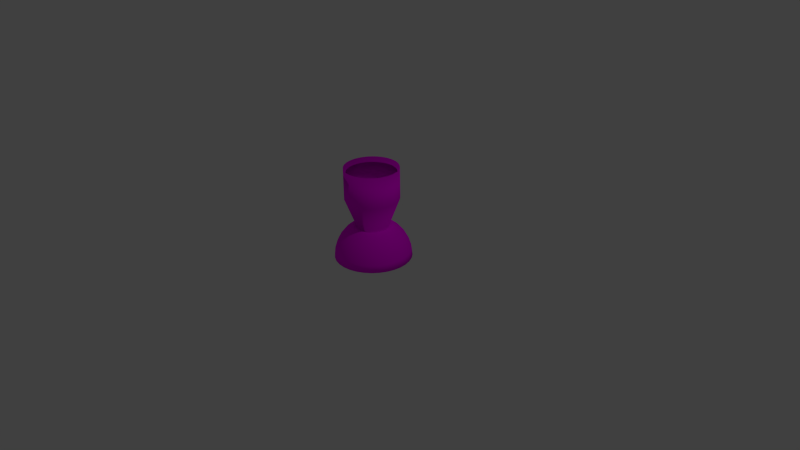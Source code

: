 # Source: OutwardTurret.blend  (saved by Blender 2.74.0; exported with 4.5.12 LTS)
import bpy
from mathutils import Matrix  # noqa: F401  (used for matrix-valued properties, if any)

bpy.ops.wm.read_factory_settings(use_empty=True)
scene = bpy.context.scene
scene.name = 'Scene'

# ---- collections
col_collection_1 = bpy.data.collections.new('Collection 1'); scene.collection.children.link(col_collection_1)

# ---- images (referenced by path relative to the original .blend; pixels are not part of the script)
import os
ASSET_DIR = os.environ.get("B2B_ASSET_DIR", "")  # directory of the original .blend (textures are referenced by path, not embedded)
HERE = os.path.dirname(os.path.abspath(__file__))  # packed textures are extracted next to this script under _unpacked/

def load_image(name, relpath, width, height, colorspace="sRGB"):
    """Load a texture the original file referenced (path relative to the .blend, or extracted next to this script)."""
    p = next((c for c in (os.path.join(HERE, relpath), os.path.join(ASSET_DIR, relpath)) if relpath and os.path.exists(c)), "")
    if p:
        img = bpy.data.images.load(p, check_existing=True)
        img.name = name
    else:  # same state as the original file: an image datablock whose file is absent (Cycles renders it pink)
        img = bpy.data.images.new(name, width, height)
        img.source = "FILE"
        img.filepath = "//" + (relpath or name)
    img.colorspace_settings.name = colorspace
    return img
img_outwardturretuvmap_png = load_image('OutwardTurretUVMap.png', 'OutwardTurretUVMap.png', 1024, 1024, 'sRGB')

# ---- materials (node trees are filled in below, after node groups)
mat_material_001 = bpy.data.materials.new('Material.001')
mat_material_001.alpha_threshold = 0.0
mat_material_001.roughness = 0.5

# ---- material node trees
mat_material_001.use_nodes = True; mat_material_001.node_tree.nodes.clear()
_N = mat_material_001.node_tree.nodes; _L = mat_material_001.node_tree.links
n0 = _N.new('ShaderNodeOutputMaterial'); n0.name = 'Material Output'; n0.location = (300, 300)
n1 = _N.new('ShaderNodeBsdfDiffuse'); n1.name = 'Diffuse BSDF'; n1.location = (10, 300)
n2 = _N.new('ShaderNodeTexImage'); n2.name = 'Image Texture'; n2.location = (-180, 300)
n2.width = 140
n2.image = img_outwardturretuvmap_png
_L.new(n1.outputs[0], n0.inputs[0])
_L.new(n2.outputs[0], n1.inputs[0])
n0.is_active_output = True

# ---- world
world_world = bpy.data.worlds.new('World'); scene.world = world_world
world_world.color = (0.05088, 0.05088, 0.05088)
world_world.use_sun_shadow = False
world_world.sun_shadow_jitter_overblur = 0.0
world_world.cycles.sampling_method = 'MANUAL'
world_world.cycles.sample_map_resolution = 256

# ---- cameras
cam_camera = bpy.data.cameras.new('Camera')
cam_camera.clip_end = 100.0
cam_camera.lens = 35.0
cam_camera.sensor_width = 32.0
cam_camera.sensor_height = 18.0
cam_camera.ortho_scale = 7.314
cam_camera.dof.focus_distance = 0.0

# ---- lights
light_lamp = bpy.data.lights.new('Lamp', 'POINT')
light_lamp.transmission_factor = 0.0
light_lamp.cutoff_distance = 30.0
light_lamp.energy = 100.0
light_lamp.shadow_buffer_clip_start = 1.001
light_lamp.shadow_soft_size = 0.1
light_lamp.shadow_maximum_resolution = 0.006
light_lamp.use_absolute_resolution = True
light_lamp.cycles.use_multiple_importance_sampling = False

# ---- meshes
me_sphere = bpy.data.meshes.new('Sphere')
me_sphere.from_pydata([(-0.486, -0.09666, 0.8615), (-0.5556, 0.0, 0.8315), (-0.7071, 0.0, 0.7071), (-0.8315, 0.0, 0.5556), (-0.9239, 0.0, 0.3827), (-0.9808, 0.0, 0.1951), (-1.0, 0.0, 7.55e-08), (-0.4578, -0.1896, 0.8615), (-0.5449, 0.1084, 0.8315), (-0.6935, 0.1379, 0.7071), (-0.8155, 0.1622, 0.5556), (-0.9061, 0.1802, 0.3827), (-0.9619, 0.1913, 0.1951), (-0.9808, 0.1951, 7.55e-08), (-0.412, -0.2753, 0.8615), (-0.5133, 0.2126, 0.8315), (-0.6533, 0.2706, 0.7071), (-0.7682, 0.3182, 0.5556), (-0.8536, 0.3536, 0.3827), (-0.9061, 0.3753, 0.1951), (-0.9239, 0.3827, 7.55e-08), (-0.3504, -0.3504, 0.8615), (-0.4619, 0.3087, 0.8315), (-0.5879, 0.3928, 0.7071), (-0.6913, 0.4619, 0.5556), (-0.7682, 0.5133, 0.3827), (-0.8155, 0.5449, 0.1951), (-0.8315, 0.5556, 7.55e-08), (-0.2753, -0.412, 0.8615), (-0.3928, 0.3928, 0.8315), (-0.5, 0.5, 0.7071), (-0.5879, 0.5879, 0.5556), (-0.6533, 0.6533, 0.3827), (-0.6935, 0.6935, 0.1951), (-0.7071, 0.7071, 7.55e-08), (-0.1896, -0.4578, 0.8615), (-0.3087, 0.4619, 0.8315), (-0.3928, 0.5879, 0.7071), (-0.4619, 0.6913, 0.5556), (-0.5133, 0.7682, 0.3827), (-0.5449, 0.8155, 0.1951), (-0.5556, 0.8315, 7.55e-08), (-0.09666, -0.486, 0.8615), (-0.2126, 0.5133, 0.8315), (-0.2706, 0.6533, 0.7071), (-0.3182, 0.7682, 0.5556), (-0.3536, 0.8536, 0.3827), (-0.3753, 0.9061, 0.1951), (-0.3827, 0.9239, 7.55e-08), (2.853e-07, -0.4955, 0.8615), (-0.1084, 0.5449, 0.8315), (-0.1379, 0.6935, 0.7071), (-0.1622, 0.8155, 0.5556), (-0.1802, 0.9061, 0.3827), (-0.1913, 0.9619, 0.1951), (-0.1951, 0.9808, 7.55e-08), (0.09666, -0.486, 0.8615), (3.117e-07, 0.5556, 0.8315), (3.192e-07, 0.7071, 0.7071), (3.341e-07, 0.8315, 0.5556), (2.745e-07, 0.9239, 0.3827), (3.937e-07, 0.9808, 0.1951), (3.788e-07, 1.0, 7.55e-08), (0.1896, -0.4578, 0.8615), (0.1084, 0.5449, 0.8315), (0.138, 0.6935, 0.7071), (0.1622, 0.8155, 0.5556), (0.1802, 0.9061, 0.3827), (0.1913, 0.9619, 0.1951), (0.1951, 0.9808, 7.55e-08), (0.2753, -0.412, 0.8615), (0.2126, 0.5133, 0.8315), (0.2706, 0.6533, 0.7071), (0.3182, 0.7682, 0.5556), (0.3536, 0.8536, 0.3827), (0.3753, 0.9061, 0.1951), (0.3827, 0.9239, 7.55e-08), (0.3504, -0.3504, 0.8615), (0.3087, 0.4619, 0.8315), (0.3928, 0.5879, 0.7071), (0.4619, 0.6913, 0.5556), (0.5133, 0.7682, 0.3827), (0.5449, 0.8155, 0.1951), (0.5556, 0.8315, 7.55e-08), (0.412, -0.2753, 0.8615), (0.3928, 0.3928, 0.8315), (0.5, 0.5, 0.7071), (0.5879, 0.5879, 0.5556), (0.6533, 0.6533, 0.3827), (0.6935, 0.6935, 0.1951), (0.7071, 0.7071, 7.55e-08), (0.4578, -0.1896, 0.8615), (0.4619, 0.3087, 0.8315), (0.5879, 0.3928, 0.7071), (0.6913, 0.4619, 0.5556), (0.7682, 0.5133, 0.3827), (0.8155, 0.5449, 0.1951), (0.8315, 0.5556, 7.55e-08), (0.486, -0.09666, 0.8615), (0.5133, 0.2126, 0.8315), (0.6533, 0.2706, 0.7071), (0.7682, 0.3182, 0.5556), (0.8536, 0.3536, 0.3827), (0.9061, 0.3753, 0.1951), (0.9239, 0.3827, 7.55e-08), (0.4955, 2.907e-08, 0.8615), (0.5449, 0.1084, 0.8315), (0.6935, 0.1379, 0.7071), (0.8155, 0.1622, 0.5556), (0.9061, 0.1802, 0.3827), (0.9619, 0.1913, 0.1951), (0.9808, 0.1951, 7.55e-08), (0.486, 0.09666, 0.8615), (0.5556, 2.632e-08, 0.8315), (0.7071, -2.584e-08, 0.7071), (0.8315, -8.544e-08, 0.5556), (0.9239, 6.357e-08, 0.3827), (0.9808, -8.544e-08, 0.1951), (1.0, -1.003e-07, 7.55e-08), (0.4578, 0.1896, 0.8615), (0.5449, -0.1084, 0.8315), (0.6935, -0.1379, 0.7071), (0.8155, -0.1622, 0.5556), (0.9061, -0.1802, 0.3827), (0.9619, -0.1913, 0.1951), (0.9808, -0.1951, 7.55e-08), (0.412, 0.2753, 0.8615), (0.5133, -0.2126, 0.8315), (0.6533, -0.2706, 0.7071), (0.7682, -0.3182, 0.5556), (0.8536, -0.3536, 0.3827), (0.9061, -0.3753, 0.1951), (0.9239, -0.3827, 7.55e-08), (0.3504, 0.3504, 0.8615), (0.4619, -0.3087, 0.8315), (0.5879, -0.3928, 0.7071), (0.6913, -0.4619, 0.5556), (0.7682, -0.5133, 0.3827), (0.8155, -0.5449, 0.1951), (0.8315, -0.5556, 7.55e-08), (0.2753, 0.412, 0.8615), (0.3928, -0.3928, 0.8315), (0.5, -0.5, 0.7071), (0.5879, -0.5879, 0.5556), (0.6533, -0.6533, 0.3827), (0.6935, -0.6935, 0.1951), (0.7071, -0.7071, 7.55e-08), (0.1896, 0.4578, 0.8615), (0.3087, -0.4619, 0.8315), (0.3928, -0.5879, 0.7071), (0.4619, -0.6913, 0.5556), (0.5133, -0.7682, 0.3827), (0.5449, -0.8155, 0.1951), (0.5556, -0.8315, 7.55e-08), (0.09666, 0.486, 0.8615), (0.2126, -0.5133, 0.8315), (0.2706, -0.6533, 0.7071), (0.3182, -0.7682, 0.5556), (0.3536, -0.8536, 0.3827), (0.3753, -0.9061, 0.1951), (0.3827, -0.9239, 7.55e-08), (3.119e-07, 0.4955, 0.8615), (0.1084, -0.5449, 0.8315), (0.1379, -0.6935, 0.7071), (0.1622, -0.8155, 0.5556), (0.1802, -0.9061, 0.3827), (0.1913, -0.9619, 0.1951), (0.1951, -0.9808, 7.55e-08), (-0.09666, 0.486, 0.8615), (2.819e-07, -0.5556, 0.8315), (1.851e-07, -0.7071, 0.7071), (1.404e-07, -0.8315, 0.5556), (3.192e-07, -0.9239, 0.3827), (9.567e-08, -0.9808, 0.1951), (1.404e-07, -1.0, 7.55e-08), (-0.1896, 0.4578, 0.8615), (-0.1084, -0.5449, 0.8315), (-0.1379, -0.6935, 0.7071), (-0.1622, -0.8155, 0.5556), (-0.1802, -0.9061, 0.3827), (-0.1913, -0.9619, 0.1951), (-0.1951, -0.9808, 7.55e-08), (-0.2753, 0.412, 0.8615), (-0.2126, -0.5133, 0.8315), (-0.2706, -0.6533, 0.7071), (-0.3182, -0.7682, 0.5556), (-0.3536, -0.8536, 0.3827), (-0.3753, -0.9061, 0.1951), (-0.3827, -0.9239, 7.55e-08), (-0.3504, 0.3504, 0.8615), (-0.3087, -0.4619, 0.8315), (-0.3928, -0.5879, 0.7071), (-0.4619, -0.6913, 0.5556), (-0.5133, -0.7682, 0.3827), (-0.5449, -0.8155, 0.1951), (-0.5556, -0.8315, 7.55e-08), (-0.412, 0.2753, 0.8615), (-0.3928, -0.3928, 0.8315), (-0.5, -0.5, 0.7071), (-0.5879, -0.5879, 0.5556), (-0.6533, -0.6533, 0.3827), (-0.6935, -0.6935, 0.1951), (-0.7071, -0.7071, 7.55e-08), (-0.4578, 0.1896, 0.8615), (-0.4619, -0.3087, 0.8315), (-0.5879, -0.3928, 0.7071), (-0.6913, -0.4619, 0.5556), (-0.7682, -0.5133, 0.3827), (-0.8155, -0.5449, 0.1951), (-0.8315, -0.5556, 7.55e-08), (-0.486, 0.09666, 0.8615), (-0.5133, -0.2126, 0.8315), (-0.6533, -0.2706, 0.7071), (-0.7682, -0.3182, 0.5556), (-0.8536, -0.3536, 0.3827), (-0.9061, -0.3753, 0.1951), (-0.9239, -0.3827, 7.55e-08), (-0.4955, 5.603e-09, 0.8615), (-0.5449, -0.1084, 0.8315), (-0.6935, -0.1379, 0.7071), (-0.8155, -0.1622, 0.5556), (-0.9061, -0.1802, 0.3827), (-0.9619, -0.1913, 0.1951), (-0.9808, -0.1951, 7.55e-08), (-0.4009, -0.07974, 0.8345), (-0.3776, -0.1564, 0.8345), (-0.3398, -0.2271, 0.8345), (-0.289, -0.289, 0.8345), (-0.2271, -0.3398, 0.8345), (-0.1564, -0.3776, 0.8345), (-0.07974, -0.4009, 0.8345), (2.891e-07, -0.4087, 0.8345), (0.07974, -0.4009, 0.8345), (0.1564, -0.3776, 0.8345), (0.2271, -0.3398, 0.8345), (0.289, -0.289, 0.8345), (0.3398, -0.2271, 0.8345), (0.3776, -0.1564, 0.8345), (0.4009, -0.07974, 0.8345), (0.4087, 3.987e-08, 0.8345), (0.4009, 0.07974, 0.8345), (0.3776, 0.1564, 0.8345), (0.3398, 0.2271, 0.8345), (0.289, 0.289, 0.8345), (0.2271, 0.3398, 0.8345), (0.1564, 0.3776, 0.8345), (0.07974, 0.4009, 0.8345), (3.111e-07, 0.4087, 0.8345), (-0.07974, 0.4009, 0.8345), (-0.1564, 0.3776, 0.8345), (-0.2271, 0.3398, 0.8345), (-0.289, 0.289, 0.8345), (-0.3398, 0.2271, 0.8345), (-0.3776, 0.1564, 0.8345), (-0.4009, 0.07974, 0.8345), (-0.4087, 2.051e-08, 0.8345), (-0.6893, -0.1371, 1.603), (-0.6493, -0.2689, 1.603), (-0.5843, -0.3904, 1.603), (-0.4969, -0.4969, 1.603), (-0.3904, -0.5843, 1.603), (-0.2689, -0.6493, 1.603), (-0.1371, -0.6893, 1.603), (2.766e-07, -0.7028, 1.603), (0.1371, -0.6893, 1.603), (0.2689, -0.6493, 1.603), (0.3904, -0.5843, 1.603), (0.4969, -0.4969, 1.603), (0.5843, -0.3904, 1.603), (0.6493, -0.2689, 1.603), (0.6893, -0.1371, 1.603), (0.7028, 2.924e-08, 1.603), (0.6893, 0.1371, 1.603), (0.6493, 0.2689, 1.603), (0.5843, 0.3904, 1.603), (0.4969, 0.4969, 1.603), (0.3904, 0.5843, 1.603), (0.2689, 0.6493, 1.603), (0.1371, 0.6893, 1.603), (3.143e-07, 0.7028, 1.603), (-0.1371, 0.6893, 1.603), (-0.2689, 0.6493, 1.603), (-0.3904, 0.5843, 1.603), (-0.4969, 0.4969, 1.603), (-0.5843, 0.3904, 1.603), (-0.6493, 0.2689, 1.603), (-0.6893, 0.1371, 1.603), (-0.7028, -4.046e-09, 1.603), (-0.6893, -0.1371, 2.42), (-0.6493, -0.2689, 2.42), (-0.5843, -0.3904, 2.42), (-0.4969, -0.4969, 2.42), (-0.3904, -0.5843, 2.42), (-0.2689, -0.6493, 2.42), (-0.1371, -0.6893, 2.42), (2.766e-07, -0.7028, 2.42), (0.1371, -0.6893, 2.42), (0.2689, -0.6493, 2.42), (0.3904, -0.5843, 2.42), (0.4969, -0.4969, 2.42), (0.5843, -0.3904, 2.42), (0.6493, -0.2689, 2.42), (0.6893, -0.1371, 2.42), (0.7028, 2.924e-08, 2.42), (0.6893, 0.1371, 2.42), (0.6493, 0.2689, 2.42), (0.5843, 0.3904, 2.42), (0.4969, 0.4969, 2.42), (0.3904, 0.5843, 2.42), (0.2689, 0.6493, 2.42), (0.1371, 0.6893, 2.42), (3.143e-07, 0.7028, 2.42), (-0.1371, 0.6893, 2.42), (-0.2689, 0.6493, 2.42), (-0.3904, 0.5843, 2.42), (-0.4969, 0.4969, 2.42), (-0.5843, 0.3904, 2.42), (-0.6493, 0.2689, 2.42), (-0.6893, 0.1371, 2.42), (-0.7028, -4.046e-09, 2.42), (-0.3669, -0.07298, 0.901), (-0.3456, -0.1432, 0.901), (-0.3111, -0.2078, 0.901), (-0.2645, -0.2645, 0.901), (-0.2078, -0.3111, 0.901), (-0.1432, -0.3456, 0.901), (-0.07298, -0.3669, 0.901), (2.888e-07, -0.3741, 0.901), (0.07298, -0.3669, 0.901), (0.1432, -0.3456, 0.901), (0.2078, -0.3111, 0.901), (0.2645, -0.2645, 0.901), (0.3111, -0.2078, 0.901), (0.3456, -0.1432, 0.901), (0.3669, -0.07298, 0.901), (0.3741, 4.368e-08, 0.901), (0.3669, 0.07298, 0.901), (0.3456, 0.1432, 0.901), (0.3111, 0.2078, 0.901), (0.2645, 0.2645, 0.901), (0.2078, 0.3111, 0.901), (0.1432, 0.3456, 0.901), (0.07298, 0.3669, 0.901), (3.088e-07, 0.3741, 0.901), (-0.07298, 0.3669, 0.901), (-0.1432, 0.3456, 0.901), (-0.2078, 0.3111, 0.901), (-0.2645, 0.2645, 0.901), (-0.3111, 0.2078, 0.901), (-0.3456, 0.1432, 0.901), (-0.3669, 0.07298, 0.901), (-0.3741, 2.596e-08, 0.901), (-0.6309, -0.1255, 1.605), (-0.5943, -0.2462, 1.605), (-0.5348, -0.3574, 1.605), (-0.4548, -0.4548, 1.605), (-0.3574, -0.5348, 1.605), (-0.2462, -0.5943, 1.605), (-0.1255, -0.6309, 1.605), (2.773e-07, -0.6432, 1.605), (0.1255, -0.6309, 1.605), (0.2462, -0.5943, 1.605), (0.3574, -0.5348, 1.605), (0.4548, -0.4548, 1.605), (0.5348, -0.3574, 1.605), (0.5943, -0.2462, 1.605), (0.6309, -0.1255, 1.605), (0.6432, 3.395e-08, 1.605), (0.6309, 0.1255, 1.605), (0.5943, 0.2462, 1.605), (0.5348, 0.3574, 1.605), (0.4548, 0.4548, 1.605), (0.3574, 0.5348, 1.605), (0.2462, 0.5943, 1.605), (0.1255, 0.6309, 1.605), (3.118e-07, 0.6432, 1.605), (-0.1255, 0.6309, 1.605), (-0.2462, 0.5943, 1.605), (-0.3574, 0.5348, 1.605), (-0.4548, 0.4548, 1.605), (-0.5348, 0.3574, 1.605), (-0.5943, 0.2462, 1.605), (-0.6309, 0.1255, 1.605), (-0.6432, 3.485e-09, 1.605), (-0.6309, -0.1255, 2.292), (-0.5943, -0.2462, 2.292), (-0.5348, -0.3574, 2.292), (-0.4548, -0.4548, 2.292), (-0.3574, -0.5348, 2.292), (-0.2462, -0.5943, 2.292), (-0.1255, -0.6309, 2.292), (2.773e-07, -0.6432, 2.292), (0.1255, -0.6309, 2.292), (0.2462, -0.5943, 2.292), (0.3574, -0.5348, 2.292), (0.4548, -0.4548, 2.292), (0.5348, -0.3574, 2.292), (0.5943, -0.2462, 2.292), (0.6309, -0.1255, 2.292), (0.6432, 3.395e-08, 2.292), (0.6309, 0.1255, 2.292), (0.5943, 0.2462, 2.292), (0.5348, 0.3574, 2.292), (0.4548, 0.4548, 2.292), (0.3574, 0.5348, 2.292), (0.2462, 0.5943, 2.292), (0.1255, 0.6309, 2.292), (3.118e-07, 0.6432, 2.292), (-0.1255, 0.6309, 2.292), (-0.2462, 0.5943, 2.292), (-0.3574, 0.5348, 2.292), (-0.4548, 0.4548, 2.292), (-0.5348, 0.3574, 2.292), (-0.5943, 0.2462, 2.292), (-0.6309, 0.1255, 2.292), (-0.6432, 3.485e-09, 2.292)], [], [(5, 4, 11, 12), (71, 64, 154, 147), (6, 5, 12, 13), (2, 1, 8, 9), (3, 2, 9, 10), (4, 3, 10, 11), (12, 11, 18, 19), (99, 92, 126, 119), (13, 12, 19, 20), (9, 8, 15, 16), (10, 9, 16, 17), (11, 10, 17, 18), (18, 17, 24, 25), (19, 18, 25, 26), (36, 29, 189, 182), (20, 19, 26, 27), (16, 15, 22, 23), (17, 16, 23, 24), (24, 23, 30, 31), (25, 24, 31, 32), (26, 25, 32, 33), (15, 8, 210, 203), (23, 22, 29, 30), (27, 26, 33, 34), (34, 33, 40, 41), (30, 29, 36, 37), (31, 30, 37, 38), (32, 31, 38, 39), (33, 32, 39, 40), (120, 113, 105, 98), (127, 120, 98, 91), (40, 39, 46, 47), (41, 40, 47, 48), (37, 36, 43, 44), (38, 37, 44, 45), (39, 38, 45, 46), (46, 45, 52, 53), (47, 46, 53, 54), (148, 141, 77, 70), (48, 47, 54, 55), (44, 43, 50, 51), (45, 44, 51, 52), (52, 51, 58, 59), (53, 52, 59, 60), (54, 53, 60, 61), (155, 148, 70, 63), (55, 54, 61, 62), (51, 50, 57, 58), (58, 57, 64, 65), (62, 61, 68, 69), (59, 58, 65, 66), (60, 59, 66, 67), (61, 60, 67, 68), (176, 169, 49, 42), (68, 67, 74, 75), (211, 204, 14, 7), (69, 68, 75, 76), (65, 64, 71, 72), (66, 65, 72, 73), (67, 66, 73, 74), (74, 73, 80, 81), (1, 218, 0, 217), (75, 74, 81, 82), (76, 75, 82, 83), (72, 71, 78, 79), (73, 72, 79, 80), (80, 79, 86, 87), (81, 80, 87, 88), (82, 81, 88, 89), (50, 43, 175, 168), (83, 82, 89, 90), (79, 78, 85, 86), (90, 89, 96, 97), (86, 85, 92, 93), (87, 86, 93, 94), (88, 87, 94, 95), (89, 88, 95, 96), (8, 1, 217, 210), (96, 95, 102, 103), (106, 99, 119, 112), (93, 92, 99, 100), (97, 96, 103, 104), (94, 93, 100, 101), (95, 94, 101, 102), (102, 101, 108, 109), (103, 102, 109, 110), (22, 15, 203, 196), (104, 103, 110, 111), (100, 99, 106, 107), (101, 100, 107, 108), (108, 107, 114, 115), (109, 108, 115, 116), (134, 127, 91, 84), (110, 109, 116, 117), (111, 110, 117, 118), (107, 106, 113, 114), (118, 117, 124, 125), (114, 113, 120, 121), (115, 114, 121, 122), (116, 115, 122, 123), (117, 116, 123, 124), (162, 155, 63, 56), (124, 123, 130, 131), (190, 183, 35, 28), (125, 124, 131, 132), (121, 120, 127, 128), (122, 121, 128, 129), (123, 122, 129, 130), (130, 129, 136, 137), (131, 130, 137, 138), (85, 78, 140, 133), (128, 127, 134, 135), (132, 131, 138, 139), (129, 128, 135, 136), (136, 135, 142, 143), (137, 136, 143, 144), (138, 137, 144, 145), (78, 71, 147, 140), (139, 138, 145, 146), (135, 134, 141, 142), (146, 145, 152, 153), (142, 141, 148, 149), (143, 142, 149, 150), (144, 143, 150, 151), (57, 50, 168, 161), (145, 144, 151, 152), (152, 151, 158, 159), (64, 57, 161, 154), (153, 152, 159, 160), (149, 148, 155, 156), (150, 149, 156, 157), (151, 150, 157, 158), (158, 157, 164, 165), (159, 158, 165, 166), (43, 36, 182, 175), (160, 159, 166, 167), (156, 155, 162, 163), (157, 156, 163, 164), (164, 163, 170, 171), (165, 164, 171, 172), (166, 165, 172, 173), (29, 22, 196, 189), (163, 162, 169, 170), (167, 166, 173, 174), (174, 173, 180, 181), (170, 169, 176, 177), (171, 170, 177, 178), (172, 171, 178, 179), (173, 172, 179, 180), (141, 134, 84, 77), (169, 162, 56, 49), (180, 179, 186, 187), (181, 180, 187, 188), (177, 176, 183, 184), (178, 177, 184, 185), (179, 178, 185, 186), (186, 185, 192, 193), (187, 186, 193, 194), (183, 176, 42, 35), (188, 187, 194, 195), (184, 183, 190, 191), (185, 184, 191, 192), (192, 191, 198, 199), (193, 192, 199, 200), (194, 193, 200, 201), (197, 190, 28, 21), (195, 194, 201, 202), (191, 190, 197, 198), (198, 197, 204, 205), (202, 201, 208, 209), (199, 198, 205, 206), (200, 199, 206, 207), (201, 200, 207, 208), (204, 197, 21, 14), (208, 207, 214, 215), (218, 211, 7, 0), (209, 208, 215, 216), (205, 204, 211, 212), (206, 205, 212, 213), (207, 206, 213, 214), (214, 213, 220, 221), (113, 106, 112, 105), (13, 20, 27, 34, 41, 48, 55, 62, 69, 76, 83, 90, 97, 104, 111, 118, 125, 132, 139, 146, 153, 160, 167, 174, 181, 188, 195, 202, 209, 216, 223, 6), (215, 214, 221, 222), (216, 215, 222, 223), (212, 211, 218, 219), (213, 212, 219, 220), (220, 219, 2, 3), (221, 220, 3, 4), (222, 221, 4, 5), (92, 85, 133, 126), (223, 222, 5, 6), (219, 218, 1, 2), (203, 210, 254, 253), (210, 217, 255, 254), (189, 196, 252, 251), (147, 154, 246, 245), (154, 161, 247, 246), (98, 105, 239, 238), (35, 42, 230, 229), (77, 84, 236, 235), (42, 49, 231, 230), (21, 28, 228, 227), (168, 175, 249, 248), (112, 119, 241, 240), (56, 63, 233, 232), (0, 7, 225, 224), (175, 182, 250, 249), (182, 189, 251, 250), (161, 168, 248, 247), (133, 140, 244, 243), (119, 126, 242, 241), (126, 133, 243, 242), (63, 70, 234, 233), (91, 98, 238, 237), (14, 21, 227, 226), (7, 14, 226, 225), (70, 77, 235, 234), (196, 203, 253, 252), (140, 147, 245, 244), (105, 112, 240, 239), (28, 35, 229, 228), (49, 56, 232, 231), (84, 91, 237, 236), (217, 0, 224, 255), (252, 253, 285, 284), (248, 249, 281, 280), (244, 245, 277, 276), (240, 241, 273, 272), (236, 237, 269, 268), (232, 233, 265, 264), (228, 229, 261, 260), (224, 225, 257, 256), (251, 252, 284, 283), (247, 248, 280, 279), (243, 244, 276, 275), (239, 240, 272, 271), (255, 224, 256, 287), (235, 236, 268, 267), (231, 232, 264, 263), (227, 228, 260, 259), (254, 255, 287, 286), (250, 251, 283, 282), (246, 247, 279, 278), (242, 243, 275, 274), (230, 231, 263, 262), (226, 227, 259, 258), (238, 239, 271, 270), (234, 235, 267, 266), (253, 254, 286, 285), (249, 250, 282, 281), (245, 246, 278, 277), (241, 242, 274, 273), (233, 234, 266, 265), (229, 230, 262, 261), (225, 226, 258, 257), (237, 238, 270, 269), (286, 287, 319, 318), (282, 283, 315, 314), (278, 279, 311, 310), (274, 275, 307, 306), (266, 267, 299, 298), (262, 263, 295, 294), (258, 259, 291, 290), (270, 271, 303, 302), (285, 286, 318, 317), (281, 282, 314, 313), (277, 278, 310, 309), (273, 274, 306, 305), (269, 270, 302, 301), (265, 266, 298, 297), (261, 262, 294, 293), (257, 258, 290, 289), (284, 285, 317, 316), (280, 281, 313, 312), (276, 277, 309, 308), (272, 273, 305, 304), (256, 257, 289, 288), (268, 269, 301, 300), (264, 265, 297, 296), (260, 261, 293, 292), (283, 284, 316, 315), (279, 280, 312, 311), (275, 276, 308, 307), (271, 272, 304, 303), (259, 260, 292, 291), (287, 256, 288, 319), (267, 268, 300, 299), (263, 264, 296, 295), (348, 349, 381, 380), (344, 345, 377, 376), (340, 341, 373, 372), (336, 337, 369, 368), (332, 333, 365, 364), (328, 329, 361, 360), (324, 325, 357, 356), (320, 321, 353, 352), (347, 348, 380, 379), (343, 344, 376, 375), (339, 340, 372, 371), (335, 336, 368, 367), (351, 320, 352, 383), (331, 332, 364, 363), (327, 328, 360, 359), (323, 324, 356, 355), (350, 351, 383, 382), (346, 347, 379, 378), (342, 343, 375, 374), (338, 339, 371, 370), (326, 327, 359, 358), (322, 323, 355, 354), (334, 335, 367, 366), (330, 331, 363, 362), (349, 350, 382, 381), (345, 346, 378, 377), (341, 342, 374, 373), (337, 338, 370, 369), (329, 330, 362, 361), (325, 326, 358, 357), (321, 322, 354, 353), (333, 334, 366, 365), (382, 383, 415, 414), (378, 379, 411, 410), (374, 375, 407, 406), (370, 371, 403, 402), (362, 363, 395, 394), (358, 359, 391, 390), (354, 355, 387, 386), (366, 367, 399, 398), (381, 382, 414, 413), (377, 378, 410, 409), (373, 374, 406, 405), (369, 370, 402, 401), (365, 366, 398, 397), (361, 362, 394, 393), (357, 358, 390, 389), (353, 354, 386, 385), (380, 381, 413, 412), (376, 377, 409, 408), (372, 373, 405, 404), (368, 369, 401, 400), (352, 353, 385, 384), (364, 365, 397, 396), (360, 361, 393, 392), (356, 357, 389, 388), (379, 380, 412, 411), (375, 376, 408, 407), (371, 372, 404, 403), (367, 368, 400, 399), (355, 356, 388, 387), (383, 352, 384, 415), (363, 364, 396, 395), (359, 360, 392, 391), (302, 303, 399, 398), (304, 400, 399, 303), (302, 398, 397, 301), (301, 397, 396, 300), (300, 396, 395, 299), (298, 299, 395, 394), (298, 394, 393, 297), (297, 393, 392, 296), (296, 392, 391, 295), (294, 295, 391, 390), (294, 390, 389, 293), (293, 389, 388, 292), (292, 388, 387, 291), (290, 291, 387, 386), (290, 386, 385, 289), (289, 385, 384, 288), (288, 384, 415, 319), (319, 415, 414, 318), (318, 414, 413, 317), (317, 413, 412, 316), (316, 412, 411, 315), (314, 315, 411, 410), (314, 410, 409, 313), (313, 409, 408, 312), (312, 408, 407, 311), (310, 311, 407, 406), (310, 406, 405, 309), (309, 405, 404, 308), (308, 404, 403, 307), (306, 307, 403, 402), (306, 402, 401, 305), (305, 401, 400, 304), (320, 351, 350, 349, 348, 347, 346, 345, 344, 343, 342, 341, 340, 339, 338, 337, 336, 335, 334, 333, 332, 331, 330, 329, 328, 327, 326, 325, 324, 323, 322, 321)])
me_sphere.polygons.foreach_set('use_smooth', [True] * 386)
_uv = me_sphere.uv_layers.new(name='UVMap')
_uv.uv.foreach_set('vector', [0.1785, 0.9466, 0.1885, 0.9223, 0.2109, 0.9299, 0.2038, 0.9553, 0.3564, 0.8191, 0.345, 0.8298, 0.3387, 0.8223, 0.3492, 0.8124, 0.1675, 0.973, 0.1785, 0.9466, 0.2038, 0.9553, 0.1958, 0.9829, 0.2072, 0.8756, 0.2166, 0.8513, 0.2307, 0.8558, 0.2242, 0.8811, 0.1979, 0.8989, 0.2072, 0.8756, 0.2242, 0.8811, 0.2177, 0.9054, 0.1885, 0.9223, 0.1979, 0.8989, 0.2177, 0.9054, 0.2109, 0.9299, 0.2038, 0.9553, 0.2109, 0.9299, 0.2342, 0.9349, 0.23, 0.9611, 0.3873, 0.7638, 0.3822, 0.7793, 0.3728, 0.7755, 0.3774, 0.7613, 0.1958, 0.9829, 0.2038, 0.9553, 0.23, 0.9611, 0.2252, 0.9896, 0.2242, 0.8811, 0.2307, 0.8558, 0.2453, 0.8586, 0.2418, 0.8846, 0.2177, 0.9054, 0.2242, 0.8811, 0.2418, 0.8846, 0.2381, 0.9097, 0.2109, 0.9299, 0.2177, 0.9054, 0.2381, 0.9097, 0.2342, 0.9349, 0.2342, 0.9349, 0.2381, 0.9097, 0.259, 0.9115, 0.2581, 0.9371, 0.23, 0.9611, 0.2342, 0.9349, 0.2581, 0.9371, 0.2569, 0.9639, 0.2902, 0.8567, 0.2753, 0.8591, 0.2743, 0.8496, 0.2881, 0.8473, 0.2252, 0.9896, 0.23, 0.9611, 0.2569, 0.9639, 0.2554, 0.993, 0.2418, 0.8846, 0.2453, 0.8586, 0.2602, 0.8597, 0.2598, 0.8861, 0.2381, 0.9097, 0.2418, 0.8846, 0.2598, 0.8861, 0.259, 0.9115, 0.259, 0.9115, 0.2598, 0.8861, 0.2779, 0.8855, 0.2802, 0.9109, 0.2581, 0.9371, 0.259, 0.9115, 0.2802, 0.9109, 0.2822, 0.9366, 0.2569, 0.9639, 0.2581, 0.9371, 0.2822, 0.9366, 0.2841, 0.9636, 0.2453, 0.8586, 0.2307, 0.8558, 0.233, 0.8468, 0.2465, 0.8493, 0.2598, 0.8861, 0.2602, 0.8597, 0.2753, 0.8591, 0.2779, 0.8855, 0.2554, 0.993, 0.2569, 0.9639, 0.2841, 0.9636, 0.286, 0.9928, 0.286, 0.9928, 0.2841, 0.9636, 0.3112, 0.96, 0.3165, 0.989, 0.2779, 0.8855, 0.2753, 0.8591, 0.2902, 0.8567, 0.296, 0.8827, 0.2802, 0.9109, 0.2779, 0.8855, 0.296, 0.8827, 0.3012, 0.9079, 0.2822, 0.9366, 0.2802, 0.9109, 0.3012, 0.9079, 0.3062, 0.9334, 0.2841, 0.9636, 0.2822, 0.9366, 0.3062, 0.9334, 0.3112, 0.96, 0.3893, 0.7133, 0.3912, 0.7306, 0.3805, 0.731, 0.3786, 0.7154, 0.1497, 0.6824, 0.1584, 0.6693, 0.166, 0.6756, 0.158, 0.6871, 0.3112, 0.96, 0.3062, 0.9334, 0.3298, 0.9273, 0.338, 0.9534, 0.3165, 0.989, 0.3112, 0.96, 0.338, 0.9534, 0.3466, 0.9817, 0.296, 0.8827, 0.2902, 0.8567, 0.3049, 0.8525, 0.3137, 0.8778, 0.3012, 0.9079, 0.296, 0.8827, 0.3137, 0.8778, 0.3218, 0.9024, 0.3062, 0.9334, 0.3012, 0.9079, 0.3218, 0.9024, 0.3298, 0.9273, 0.3298, 0.9273, 0.3218, 0.9024, 0.3419, 0.8945, 0.3527, 0.9184, 0.338, 0.9534, 0.3298, 0.9273, 0.3527, 0.9184, 0.3639, 0.9436, 0.1367, 0.7249, 0.139, 0.7104, 0.148, 0.7125, 0.1458, 0.7258, 0.3466, 0.9817, 0.338, 0.9534, 0.3639, 0.9436, 0.3759, 0.9709, 0.3137, 0.8778, 0.3049, 0.8525, 0.319, 0.8466, 0.3308, 0.8709, 0.3218, 0.9024, 0.3137, 0.8778, 0.3308, 0.8709, 0.3419, 0.8945, 0.3419, 0.8945, 0.3308, 0.8709, 0.3471, 0.8619, 0.3609, 0.8842, 0.3527, 0.9184, 0.3419, 0.8945, 0.3609, 0.8842, 0.3746, 0.9069, 0.3639, 0.9436, 0.3527, 0.9184, 0.3746, 0.9069, 0.3888, 0.9308, 0.1362, 0.7394, 0.1367, 0.7249, 0.1458, 0.7258, 0.1453, 0.7392, 0.3759, 0.9709, 0.3639, 0.9436, 0.3888, 0.9308, 0.4039, 0.9568, 0.3308, 0.8709, 0.319, 0.8466, 0.3325, 0.839, 0.3471, 0.8619, 0.3471, 0.8619, 0.3325, 0.839, 0.345, 0.8298, 0.3623, 0.851, 0.4039, 0.9568, 0.3888, 0.9308, 0.4121, 0.9151, 0.4303, 0.9393, 0.3609, 0.8842, 0.3471, 0.8619, 0.3623, 0.851, 0.3789, 0.8717, 0.3746, 0.9069, 0.3609, 0.8842, 0.3789, 0.8717, 0.3952, 0.8928, 0.3888, 0.9308, 0.3746, 0.9069, 0.3952, 0.8928, 0.4121, 0.9151, 0.1452, 0.7817, 0.1405, 0.768, 0.1493, 0.7656, 0.1537, 0.7783, 0.4121, 0.9151, 0.3952, 0.8928, 0.4142, 0.8763, 0.4337, 0.8967, 0.1905, 0.8377, 0.1789, 0.8287, 0.1849, 0.8217, 0.1957, 0.83, 0.4303, 0.9393, 0.4121, 0.9151, 0.4337, 0.8967, 0.4547, 0.9189, 0.3623, 0.851, 0.345, 0.8298, 0.3564, 0.8191, 0.3763, 0.8382, 0.3789, 0.8717, 0.3623, 0.851, 0.3763, 0.8382, 0.3953, 0.857, 0.3952, 0.8928, 0.3789, 0.8717, 0.3953, 0.857, 0.4142, 0.8763, 0.4142, 0.8763, 0.3953, 0.857, 0.4101, 0.8404, 0.4313, 0.8575, 0.2166, 0.8513, 0.2031, 0.8453, 0.2074, 0.837, 0.2199, 0.8426, 0.4337, 0.8967, 0.4142, 0.8763, 0.4313, 0.8575, 0.4532, 0.8757, 0.4547, 0.9189, 0.4337, 0.8967, 0.4532, 0.8757, 0.4768, 0.8956, 0.3763, 0.8382, 0.3564, 0.8191, 0.3665, 0.8071, 0.3888, 0.8238, 0.3953, 0.857, 0.3763, 0.8382, 0.3888, 0.8238, 0.4101, 0.8404, 0.4101, 0.8404, 0.3888, 0.8238, 0.3996, 0.8077, 0.423, 0.8219, 0.4313, 0.8575, 0.4101, 0.8404, 0.423, 0.8219, 0.4464, 0.8367, 0.4532, 0.8757, 0.4313, 0.8575, 0.4464, 0.8367, 0.4705, 0.8525, 0.319, 0.8466, 0.3049, 0.8525, 0.3017, 0.8434, 0.3148, 0.8379, 0.4768, 0.8956, 0.4532, 0.8757, 0.4705, 0.8525, 0.4963, 0.8699, 0.3888, 0.8238, 0.3665, 0.8071, 0.3752, 0.7937, 0.3996, 0.8077, 0.4963, 0.8699, 0.4705, 0.8525, 0.4852, 0.8272, 0.513, 0.8419, 0.3996, 0.8077, 0.3752, 0.7937, 0.3822, 0.7793, 0.4085, 0.7902, 0.423, 0.8219, 0.3996, 0.8077, 0.4085, 0.7902, 0.4339, 0.8017, 0.4464, 0.8367, 0.423, 0.8219, 0.4339, 0.8017, 0.4592, 0.8139, 0.4705, 0.8525, 0.4464, 0.8367, 0.4592, 0.8139, 0.4852, 0.8272, 0.2307, 0.8558, 0.2166, 0.8513, 0.2199, 0.8426, 0.233, 0.8468, 0.4852, 0.8272, 0.4592, 0.8139, 0.4696, 0.7895, 0.4974, 0.8002, 0.3904, 0.7475, 0.3873, 0.7638, 0.3774, 0.7613, 0.3801, 0.7464, 0.4085, 0.7902, 0.3822, 0.7793, 0.3873, 0.7638, 0.4153, 0.7714, 0.513, 0.8419, 0.4852, 0.8272, 0.4974, 0.8002, 0.5269, 0.8121, 0.4339, 0.8017, 0.4085, 0.7902, 0.4153, 0.7714, 0.4425, 0.78, 0.4592, 0.8139, 0.4339, 0.8017, 0.4425, 0.78, 0.4696, 0.7895, 0.4696, 0.7895, 0.4425, 0.78, 0.4486, 0.7567, 0.4775, 0.7634, 0.4974, 0.8002, 0.4696, 0.7895, 0.4775, 0.7634, 0.5069, 0.7715, 0.2602, 0.8597, 0.2453, 0.8586, 0.2465, 0.8493, 0.2604, 0.8503, 0.5269, 0.8121, 0.4974, 0.8002, 0.5069, 0.7715, 0.5379, 0.7807, 0.4153, 0.7714, 0.3873, 0.7638, 0.3904, 0.7475, 0.4198, 0.7515, 0.4425, 0.78, 0.4153, 0.7714, 0.4198, 0.7515, 0.4486, 0.7567, 0.4486, 0.7567, 0.4198, 0.7515, 0.4217, 0.7303, 0.4522, 0.732, 0.4775, 0.7634, 0.4486, 0.7567, 0.4522, 0.732, 0.4829, 0.7357, 0.1433, 0.6962, 0.1497, 0.6824, 0.158, 0.6871, 0.152, 0.6995, 0.5069, 0.7715, 0.4775, 0.7634, 0.4829, 0.7357, 0.514, 0.7413, 0.5379, 0.7807, 0.5069, 0.7715, 0.514, 0.7413, 0.5463, 0.7482, 0.4198, 0.7515, 0.3904, 0.7475, 0.3912, 0.7306, 0.4217, 0.7303, 0.5463, 0.7482, 0.514, 0.7413, 0.519, 0.7094, 0.5525, 0.7149, 0.4217, 0.7303, 0.3912, 0.7306, 0.3893, 0.7133, 0.4207, 0.7082, 0.4522, 0.732, 0.4217, 0.7303, 0.4207, 0.7082, 0.4529, 0.7057, 0.4829, 0.7357, 0.4522, 0.732, 0.4529, 0.7057, 0.4858, 0.7061, 0.514, 0.7413, 0.4829, 0.7357, 0.4858, 0.7061, 0.519, 0.7094, 0.1375, 0.7539, 0.1362, 0.7394, 0.1453, 0.7392, 0.1465, 0.7525, 0.05833, 0.6156, 0.08454, 0.6257, 0.07538, 0.6494, 0.04976, 0.6411, 0.1592, 0.8071, 0.1515, 0.7948, 0.1595, 0.7904, 0.1667, 0.8018, 0.03685, 0.6246, 0.05833, 0.6156, 0.04976, 0.6411, 0.02346, 0.6333, 0.135, 0.6524, 0.1584, 0.6693, 0.1497, 0.6824, 0.1253, 0.6697, 0.1102, 0.6378, 0.135, 0.6524, 0.1253, 0.6697, 0.1005, 0.6587, 0.08454, 0.6257, 0.1102, 0.6378, 0.1005, 0.6587, 0.07538, 0.6494, 0.07538, 0.6494, 0.1005, 0.6587, 0.09341, 0.6794, 0.06844, 0.6727, 0.04976, 0.6411, 0.07538, 0.6494, 0.06844, 0.6727, 0.04287, 0.6665, 0.3752, 0.7937, 0.3665, 0.8071, 0.3585, 0.8012, 0.3664, 0.7888, 0.1253, 0.6697, 0.1497, 0.6824, 0.1433, 0.6962, 0.1182, 0.6872, 0.02346, 0.6333, 0.04976, 0.6411, 0.04287, 0.6665, 0.01618, 0.6604, 0.1005, 0.6587, 0.1253, 0.6697, 0.1182, 0.6872, 0.09341, 0.6794, 0.09341, 0.6794, 0.1182, 0.6872, 0.1135, 0.7049, 0.08865, 0.7001, 0.06844, 0.6727, 0.09341, 0.6794, 0.08865, 0.7001, 0.06376, 0.696, 0.04287, 0.6665, 0.06844, 0.6727, 0.06376, 0.696, 0.03798, 0.6921, 0.3665, 0.8071, 0.3564, 0.8191, 0.3492, 0.8124, 0.3585, 0.8012, 0.01618, 0.6604, 0.04287, 0.6665, 0.03798, 0.6921, 0.01086, 0.6882, 0.1182, 0.6872, 0.1433, 0.6962, 0.139, 0.7104, 0.1135, 0.7049, 0.01086, 0.6882, 0.03798, 0.6921, 0.03548, 0.718, 0.008021, 0.7166, 0.1135, 0.7049, 0.139, 0.7104, 0.1367, 0.7249, 0.1111, 0.7226, 0.08865, 0.7001, 0.1135, 0.7049, 0.1111, 0.7226, 0.08617, 0.7207, 0.06376, 0.696, 0.08865, 0.7001, 0.08617, 0.7207, 0.06127, 0.7192, 0.3325, 0.839, 0.319, 0.8466, 0.3148, 0.8379, 0.3272, 0.8308, 0.03798, 0.6921, 0.06376, 0.696, 0.06127, 0.7192, 0.03548, 0.718, 0.03548, 0.718, 0.06127, 0.7192, 0.06122, 0.7424, 0.03555, 0.7439, 0.345, 0.8298, 0.3325, 0.839, 0.3272, 0.8308, 0.3387, 0.8223, 0.008021, 0.7166, 0.03548, 0.718, 0.03555, 0.7439, 0.008021, 0.7453, 0.1111, 0.7226, 0.1367, 0.7249, 0.1362, 0.7394, 0.1107, 0.7403, 0.08617, 0.7207, 0.1111, 0.7226, 0.1107, 0.7403, 0.08597, 0.7413, 0.06127, 0.7192, 0.08617, 0.7207, 0.08597, 0.7413, 0.06122, 0.7424, 0.06122, 0.7424, 0.08597, 0.7413, 0.08805, 0.7615, 0.06367, 0.7654, 0.03555, 0.7439, 0.06122, 0.7424, 0.06367, 0.7654, 0.03834, 0.7696, 0.3049, 0.8525, 0.2902, 0.8567, 0.2881, 0.8473, 0.3017, 0.8434, 0.008021, 0.7453, 0.03555, 0.7439, 0.03834, 0.7696, 0.01104, 0.774, 0.1107, 0.7403, 0.1362, 0.7394, 0.1375, 0.7539, 0.1123, 0.7577, 0.08597, 0.7413, 0.1107, 0.7403, 0.1123, 0.7577, 0.08805, 0.7615, 0.08805, 0.7615, 0.1123, 0.7577, 0.116, 0.7748, 0.09238, 0.7814, 0.06367, 0.7654, 0.08805, 0.7615, 0.09238, 0.7814, 0.06861, 0.7879, 0.03834, 0.7696, 0.06367, 0.7654, 0.06861, 0.7879, 0.0439, 0.7949, 0.2753, 0.8591, 0.2602, 0.8597, 0.2604, 0.8503, 0.2743, 0.8496, 0.1123, 0.7577, 0.1375, 0.7539, 0.1405, 0.768, 0.116, 0.7748, 0.01104, 0.774, 0.03834, 0.7696, 0.0439, 0.7949, 0.01717, 0.8023, 0.01717, 0.8023, 0.0439, 0.7949, 0.05224, 0.8195, 0.02643, 0.8298, 0.116, 0.7748, 0.1405, 0.768, 0.1452, 0.7817, 0.1217, 0.7914, 0.09238, 0.7814, 0.116, 0.7748, 0.1217, 0.7914, 0.09893, 0.8006, 0.06861, 0.7879, 0.09238, 0.7814, 0.09893, 0.8006, 0.07605, 0.8098, 0.0439, 0.7949, 0.06861, 0.7879, 0.07605, 0.8098, 0.05224, 0.8195, 0.139, 0.7104, 0.1433, 0.6962, 0.152, 0.6995, 0.148, 0.7125, 0.1405, 0.768, 0.1375, 0.7539, 0.1465, 0.7525, 0.1493, 0.7656, 0.05224, 0.8195, 0.07605, 0.8098, 0.0859, 0.8307, 0.0633, 0.843, 0.02643, 0.8298, 0.05224, 0.8195, 0.0633, 0.843, 0.03873, 0.8562, 0.1217, 0.7914, 0.1452, 0.7817, 0.1515, 0.7948, 0.1292, 0.8072, 0.09893, 0.8006, 0.1217, 0.7914, 0.1292, 0.8072, 0.1076, 0.8189, 0.07605, 0.8098, 0.09893, 0.8006, 0.1076, 0.8189, 0.0859, 0.8307, 0.0859, 0.8307, 0.1076, 0.8189, 0.1184, 0.8362, 0.09808, 0.8504, 0.0633, 0.843, 0.0859, 0.8307, 0.09808, 0.8504, 0.07698, 0.8652, 0.1515, 0.7948, 0.1452, 0.7817, 0.1537, 0.7783, 0.1595, 0.7904, 0.03873, 0.8562, 0.0633, 0.843, 0.07698, 0.8652, 0.05397, 0.8811, 0.1292, 0.8072, 0.1515, 0.7948, 0.1592, 0.8071, 0.1385, 0.822, 0.1076, 0.8189, 0.1292, 0.8072, 0.1385, 0.822, 0.1184, 0.8362, 0.1184, 0.8362, 0.1385, 0.822, 0.1495, 0.8357, 0.1311, 0.8521, 0.09808, 0.8504, 0.1184, 0.8362, 0.1311, 0.8521, 0.1124, 0.8687, 0.07698, 0.8652, 0.09808, 0.8504, 0.1124, 0.8687, 0.09312, 0.8858, 0.1684, 0.8184, 0.1592, 0.8071, 0.1667, 0.8018, 0.1752, 0.8122, 0.05397, 0.8811, 0.07698, 0.8652, 0.09312, 0.8858, 0.07196, 0.9042, 0.1385, 0.822, 0.1592, 0.8071, 0.1684, 0.8184, 0.1495, 0.8357, 0.1495, 0.8357, 0.1684, 0.8184, 0.1789, 0.8287, 0.162, 0.848, 0.07196, 0.9042, 0.09312, 0.8858, 0.1115, 0.9045, 0.09253, 0.9253, 0.1311, 0.8521, 0.1495, 0.8357, 0.162, 0.848, 0.1456, 0.8665, 0.1124, 0.8687, 0.1311, 0.8521, 0.1456, 0.8665, 0.129, 0.8851, 0.09312, 0.8858, 0.1124, 0.8687, 0.129, 0.8851, 0.1115, 0.9045, 0.1789, 0.8287, 0.1684, 0.8184, 0.1752, 0.8122, 0.1849, 0.8217, 0.1115, 0.9045, 0.129, 0.8851, 0.1473, 0.8996, 0.1321, 0.921, 0.2031, 0.8453, 0.1905, 0.8377, 0.1957, 0.83, 0.2074, 0.837, 0.09253, 0.9253, 0.1115, 0.9045, 0.1321, 0.921, 0.1155, 0.944, 0.162, 0.848, 0.1789, 0.8287, 0.1905, 0.8377, 0.1759, 0.8589, 0.1456, 0.8665, 0.162, 0.848, 0.1759, 0.8589, 0.1617, 0.8792, 0.129, 0.8851, 0.1456, 0.8665, 0.1617, 0.8792, 0.1473, 0.8996, 0.1473, 0.8996, 0.1617, 0.8792, 0.1793, 0.89, 0.1672, 0.9121, 0.3912, 0.7306, 0.3904, 0.7475, 0.3801, 0.7464, 0.3805, 0.731, 0.7037, 0.7557, 0.7037, 0.7283, 0.709, 0.7014, 0.7195, 0.6761, 0.7348, 0.6533, 0.7542, 0.6339, 0.777, 0.6186, 0.8023, 0.6081, 0.8292, 0.6028, 0.8566, 0.6028, 0.8835, 0.6081, 0.9089, 0.6186, 0.9317, 0.6339, 0.951, 0.6533, 0.9663, 0.6761, 0.9768, 0.7014, 0.9821, 0.7283, 0.9821, 0.7557, 0.9768, 0.7826, 0.9663, 0.808, 0.951, 0.8308, 0.9317, 0.8502, 0.9089, 0.8654, 0.8835, 0.8759, 0.8566, 0.8812, 0.8292, 0.8812, 0.8023, 0.8759, 0.777, 0.8654, 0.7542, 0.8502, 0.7348, 0.8308, 0.7195, 0.808, 0.709, 0.7826, 0.1321, 0.921, 0.1473, 0.8996, 0.1672, 0.9121, 0.1546, 0.9351, 0.1155, 0.944, 0.1321, 0.921, 0.1546, 0.9351, 0.1407, 0.96, 0.1759, 0.8589, 0.1905, 0.8377, 0.2031, 0.8453, 0.1911, 0.8681, 0.1617, 0.8792, 0.1759, 0.8589, 0.1911, 0.8681, 0.1793, 0.89, 0.1793, 0.89, 0.1911, 0.8681, 0.2072, 0.8756, 0.1979, 0.8989, 0.1672, 0.9121, 0.1793, 0.89, 0.1979, 0.8989, 0.1885, 0.9223, 0.1546, 0.9351, 0.1672, 0.9121, 0.1885, 0.9223, 0.1785, 0.9466, 0.3822, 0.7793, 0.3752, 0.7937, 0.3664, 0.7888, 0.3728, 0.7755, 0.1407, 0.96, 0.1546, 0.9351, 0.1785, 0.9466, 0.1675, 0.973, 0.1911, 0.8681, 0.2031, 0.8453, 0.2166, 0.8513, 0.2072, 0.8756, 0.2465, 0.8493, 0.233, 0.8468, 0.2362, 0.8338, 0.2483, 0.836, 0.233, 0.8468, 0.2199, 0.8426, 0.2246, 0.8302, 0.2362, 0.8338, 0.2743, 0.8496, 0.2604, 0.8503, 0.2605, 0.8368, 0.2729, 0.8361, 0.3492, 0.8124, 0.3387, 0.8223, 0.3298, 0.8116, 0.339, 0.8027, 0.3387, 0.8223, 0.3272, 0.8308, 0.3196, 0.8192, 0.3298, 0.8116, 0.3786, 0.7154, 0.3805, 0.731, 0.3658, 0.7318, 0.364, 0.7188, 0.1595, 0.7904, 0.1537, 0.7783, 0.1657, 0.7734, 0.1709, 0.7841, 0.148, 0.7125, 0.152, 0.6995, 0.1641, 0.7044, 0.1606, 0.7156, 0.1537, 0.7783, 0.1493, 0.7656, 0.1619, 0.7622, 0.1657, 0.7734, 0.1752, 0.8122, 0.1667, 0.8018, 0.1773, 0.7941, 0.1849, 0.8034, 0.3148, 0.8379, 0.3017, 0.8434, 0.2971, 0.8304, 0.3087, 0.8255, 0.3801, 0.7464, 0.3774, 0.7613, 0.3634, 0.7578, 0.3656, 0.7449, 0.1465, 0.7525, 0.1453, 0.7392, 0.1583, 0.7389, 0.1594, 0.7507, 0.2074, 0.837, 0.1957, 0.83, 0.2033, 0.819, 0.2136, 0.8254, 0.3017, 0.8434, 0.2881, 0.8473, 0.2851, 0.834, 0.2971, 0.8304, 0.2881, 0.8473, 0.2743, 0.8496, 0.2729, 0.8361, 0.2851, 0.834, 0.3272, 0.8308, 0.3148, 0.8379, 0.3087, 0.8255, 0.3196, 0.8192, 0.3664, 0.7888, 0.3585, 0.8012, 0.3471, 0.7928, 0.354, 0.7819, 0.3774, 0.7613, 0.3728, 0.7755, 0.3595, 0.7702, 0.3634, 0.7578, 0.3728, 0.7755, 0.3664, 0.7888, 0.354, 0.7819, 0.3595, 0.7702, 0.1453, 0.7392, 0.1458, 0.7258, 0.1587, 0.7272, 0.1583, 0.7389, 0.158, 0.6871, 0.166, 0.6756, 0.176, 0.6843, 0.1692, 0.6938, 0.1849, 0.8217, 0.1752, 0.8122, 0.1849, 0.8034, 0.1936, 0.8117, 0.1957, 0.83, 0.1849, 0.8217, 0.1936, 0.8117, 0.2033, 0.819, 0.1458, 0.7258, 0.148, 0.7125, 0.1606, 0.7156, 0.1587, 0.7272, 0.2604, 0.8503, 0.2465, 0.8493, 0.2483, 0.836, 0.2605, 0.8368, 0.3585, 0.8012, 0.3492, 0.8124, 0.339, 0.8027, 0.3471, 0.7928, 0.3805, 0.731, 0.3801, 0.7464, 0.3656, 0.7449, 0.3658, 0.7318, 0.1667, 0.8018, 0.1595, 0.7904, 0.1709, 0.7841, 0.1773, 0.7941, 0.1493, 0.7656, 0.1465, 0.7525, 0.1594, 0.7507, 0.1619, 0.7622, 0.152, 0.6995, 0.158, 0.6871, 0.1692, 0.6938, 0.1641, 0.7044, 0.2199, 0.8426, 0.2074, 0.837, 0.2136, 0.8254, 0.2246, 0.8302, 0.1826, 0.2555, 0.1901, 0.2457, 0.28, 0.3148, 0.2707, 0.3268, 0.1499, 0.293, 0.1585, 0.2839, 0.2414, 0.3622, 0.2311, 0.374, 0.1126, 0.3264, 0.1225, 0.3185, 0.1972, 0.4092, 0.1849, 0.421, 0.06928, 0.354, 0.0808, 0.3478, 0.1428, 0.4569, 0.1266, 0.4691, 0.2707, 0.07232, 0.2726, 0.05871, 0.4109, 0.07523, 0.4035, 0.09616, 0.2569, 0.1238, 0.2611, 0.1114, 0.3804, 0.1509, 0.3726, 0.1671, 0.2365, 0.1711, 0.2421, 0.1596, 0.3485, 0.2119, 0.3403, 0.2259, 0.2114, 0.2149, 0.2181, 0.2042, 0.3152, 0.2654, 0.3066, 0.2781, 0.1748, 0.2652, 0.1826, 0.2555, 0.2707, 0.3268, 0.2612, 0.3387, 0.1411, 0.3017, 0.1499, 0.293, 0.2311, 0.374, 0.2203, 0.3857, 0.1024, 0.334, 0.1126, 0.3264, 0.1849, 0.421, 0.1717, 0.4329, 0.05725, 0.3596, 0.06928, 0.354, 0.1266, 0.4691, 0.109, 0.4815, 0.2046, 0.2253, 0.2114, 0.2149, 0.3066, 0.2781, 0.2979, 0.2905, 0.268, 0.08562, 0.2707, 0.07232, 0.4035, 0.09616, 0.3959, 0.1156, 0.2523, 0.136, 0.2569, 0.1238, 0.3726, 0.1671, 0.3646, 0.1827, 0.2306, 0.1824, 0.2365, 0.1711, 0.3403, 0.2259, 0.3321, 0.2394, 0.1975, 0.2356, 0.2046, 0.2253, 0.2979, 0.2905, 0.289, 0.3027, 0.1668, 0.2747, 0.1748, 0.2652, 0.2612, 0.3387, 0.2515, 0.3505, 0.1319, 0.3103, 0.1411, 0.3017, 0.2203, 0.3857, 0.209, 0.3974, 0.09184, 0.3411, 0.1024, 0.334, 0.1717, 0.4329, 0.1578, 0.4448, 0.2474, 0.1479, 0.2523, 0.136, 0.3646, 0.1827, 0.3566, 0.1976, 0.2245, 0.1934, 0.2306, 0.1824, 0.3321, 0.2394, 0.3237, 0.2526, 0.04479, 0.3644, 0.05725, 0.3596, 0.109, 0.4815, 0.08977, 0.4941, 0.2648, 0.09863, 0.268, 0.08562, 0.3959, 0.1156, 0.3882, 0.1337, 0.1901, 0.2457, 0.1975, 0.2356, 0.289, 0.3027, 0.28, 0.3148, 0.1585, 0.2839, 0.1668, 0.2747, 0.2515, 0.3505, 0.2414, 0.3622, 0.1225, 0.3185, 0.1319, 0.3103, 0.209, 0.3974, 0.1972, 0.4092, 0.0808, 0.3478, 0.09184, 0.3411, 0.1578, 0.4448, 0.1428, 0.4569, 0.2611, 0.1114, 0.2648, 0.09863, 0.3882, 0.1337, 0.3804, 0.1509, 0.2421, 0.1596, 0.2474, 0.1479, 0.3566, 0.1976, 0.3485, 0.2119, 0.2181, 0.2042, 0.2245, 0.1934, 0.3237, 0.2526, 0.3152, 0.2654, 0.2726, 0.05871, 0.2738, 0.04479, 0.4181, 0.05243, 0.4109, 0.07523, 0.289, 0.3027, 0.2979, 0.2905, 0.3715, 0.3437, 0.3621, 0.3564, 0.2515, 0.3505, 0.2612, 0.3387, 0.3338, 0.3946, 0.3242, 0.4074, 0.209, 0.3974, 0.2203, 0.3857, 0.2949, 0.4475, 0.2846, 0.4612, 0.1578, 0.4448, 0.1717, 0.4329, 0.2525, 0.5054, 0.2409, 0.521, 0.3882, 0.1337, 0.3959, 0.1156, 0.4984, 0.1764, 0.4858, 0.1925, 0.3566, 0.1976, 0.3646, 0.1827, 0.4515, 0.2376, 0.4406, 0.2517, 0.3237, 0.2526, 0.3321, 0.2394, 0.4102, 0.2923, 0.4002, 0.3052, 0.08977, 0.4941, 0.109, 0.4815, 0.2031, 0.5736, 0.1888, 0.5934, 0.28, 0.3148, 0.289, 0.3027, 0.3621, 0.3564, 0.3527, 0.3691, 0.2414, 0.3622, 0.2515, 0.3505, 0.3242, 0.4074, 0.3146, 0.4206, 0.1972, 0.4092, 0.209, 0.3974, 0.2846, 0.4612, 0.2742, 0.4755, 0.1428, 0.4569, 0.1578, 0.4448, 0.2409, 0.521, 0.2289, 0.5376, 0.4109, 0.07523, 0.4181, 0.05243, 0.5399, 0.1227, 0.5252, 0.1417, 0.3804, 0.1509, 0.3882, 0.1337, 0.4858, 0.1925, 0.4739, 0.2081, 0.3485, 0.2119, 0.3566, 0.1976, 0.4406, 0.2517, 0.4302, 0.2655, 0.3152, 0.2654, 0.3237, 0.2526, 0.4002, 0.3052, 0.3906, 0.3182, 0.2707, 0.3268, 0.28, 0.3148, 0.3527, 0.3691, 0.3432, 0.3818, 0.2311, 0.374, 0.2414, 0.3622, 0.3146, 0.4206, 0.3048, 0.4339, 0.1849, 0.421, 0.1972, 0.4092, 0.2742, 0.4755, 0.2635, 0.4902, 0.1266, 0.4691, 0.1428, 0.4569, 0.2289, 0.5376, 0.2163, 0.5551, 0.3066, 0.2781, 0.3152, 0.2654, 0.3906, 0.3182, 0.3811, 0.331, 0.4035, 0.09616, 0.4109, 0.07523, 0.5252, 0.1417, 0.5114, 0.1595, 0.3726, 0.1671, 0.3804, 0.1509, 0.4739, 0.2081, 0.4625, 0.2231, 0.3403, 0.2259, 0.3485, 0.2119, 0.4302, 0.2655, 0.4201, 0.279, 0.2612, 0.3387, 0.2707, 0.3268, 0.3432, 0.3818, 0.3338, 0.3946, 0.2203, 0.3857, 0.2311, 0.374, 0.3048, 0.4339, 0.2949, 0.4475, 0.1717, 0.4329, 0.1849, 0.421, 0.2635, 0.4902, 0.2525, 0.5054, 0.109, 0.4815, 0.1266, 0.4691, 0.2163, 0.5551, 0.2031, 0.5736, 0.3321, 0.2394, 0.3403, 0.2259, 0.4201, 0.279, 0.4102, 0.2923, 0.2979, 0.2905, 0.3066, 0.2781, 0.3811, 0.331, 0.3715, 0.3437, 0.3959, 0.1156, 0.4035, 0.09616, 0.5114, 0.1595, 0.4984, 0.1764, 0.3646, 0.1827, 0.3726, 0.1671, 0.4625, 0.2231, 0.4515, 0.2376, 0.5153, 0.501, 0.5221, 0.4913, 0.4335, 0.4283, 0.425, 0.4404, 0.4908, 0.5415, 0.4965, 0.531, 0.4006, 0.478, 0.3928, 0.4912, 0.4717, 0.5852, 0.4759, 0.574, 0.3706, 0.5333, 0.3636, 0.5484, 0.4601, 0.6329, 0.4621, 0.6206, 0.3442, 0.5982, 0.3383, 0.6168, 0.6588, 0.3736, 0.6707, 0.3686, 0.6239, 0.2465, 0.6062, 0.2579, 0.6152, 0.3985, 0.6255, 0.3916, 0.5607, 0.2916, 0.5474, 0.3028, 0.5773, 0.429, 0.5863, 0.421, 0.5114, 0.3364, 0.5004, 0.3476, 0.5441, 0.4634, 0.552, 0.4545, 0.4699, 0.3816, 0.4604, 0.3931, 0.5087, 0.5108, 0.5153, 0.501, 0.425, 0.4404, 0.4166, 0.4527, 0.4855, 0.5521, 0.4908, 0.5415, 0.3928, 0.4912, 0.3852, 0.5048, 0.468, 0.5968, 0.4717, 0.5852, 0.3636, 0.5484, 0.3569, 0.5642, 0.4588, 0.6454, 0.4601, 0.6329, 0.3383, 0.6168, 0.3329, 0.6366, 0.5365, 0.4725, 0.5441, 0.4634, 0.4604, 0.3931, 0.4512, 0.4047, 0.6473, 0.3791, 0.6588, 0.3736, 0.6062, 0.2579, 0.5899, 0.2692, 0.6053, 0.4057, 0.6152, 0.3985, 0.5474, 0.3028, 0.5348, 0.314, 0.5686, 0.4373, 0.5773, 0.429, 0.5004, 0.3476, 0.4899, 0.3589, 0.5292, 0.4818, 0.5365, 0.4725, 0.4512, 0.4047, 0.4422, 0.4164, 0.5024, 0.5208, 0.5087, 0.5108, 0.4166, 0.4527, 0.4085, 0.4652, 0.4805, 0.5629, 0.4855, 0.5521, 0.3852, 0.5048, 0.3778, 0.5188, 0.4648, 0.6085, 0.468, 0.5968, 0.3569, 0.5642, 0.3504, 0.5807, 0.5956, 0.4132, 0.6053, 0.4057, 0.5348, 0.314, 0.5228, 0.3252, 0.5602, 0.4458, 0.5686, 0.4373, 0.4899, 0.3589, 0.4797, 0.3702, 0.4584, 0.6581, 0.4588, 0.6454, 0.3329, 0.6366, 0.3279, 0.6581, 0.6362, 0.3851, 0.6473, 0.3791, 0.5899, 0.2692, 0.5748, 0.2804, 0.5221, 0.4913, 0.5292, 0.4818, 0.4422, 0.4164, 0.4335, 0.4283, 0.4965, 0.531, 0.5024, 0.5208, 0.4085, 0.4652, 0.4006, 0.478, 0.4759, 0.574, 0.4805, 0.5629, 0.3778, 0.5188, 0.3706, 0.5333, 0.4621, 0.6206, 0.4648, 0.6085, 0.3504, 0.5807, 0.3442, 0.5982, 0.6255, 0.3916, 0.6362, 0.3851, 0.5748, 0.2804, 0.5607, 0.2916, 0.5863, 0.421, 0.5956, 0.4132, 0.5228, 0.3252, 0.5114, 0.3364, 0.552, 0.4545, 0.5602, 0.4458, 0.4797, 0.3702, 0.4699, 0.3816, 0.6707, 0.3686, 0.6831, 0.3643, 0.6432, 0.2351, 0.6239, 0.2465, 0.4422, 0.4164, 0.4512, 0.4047, 0.3852, 0.3539, 0.3757, 0.3665, 0.4085, 0.4652, 0.4166, 0.4527, 0.3475, 0.4046, 0.3383, 0.4177, 0.3778, 0.5188, 0.3852, 0.5048, 0.3096, 0.4579, 0.2999, 0.4721, 0.3504, 0.5807, 0.3569, 0.5642, 0.2692, 0.517, 0.2586, 0.5334, 0.5748, 0.2804, 0.5899, 0.2692, 0.5156, 0.1904, 0.5027, 0.206, 0.5228, 0.3252, 0.5348, 0.314, 0.4665, 0.2494, 0.4556, 0.2633, 0.4797, 0.3702, 0.4899, 0.3589, 0.424, 0.3029, 0.4142, 0.3159, 0.3279, 0.6581, 0.3329, 0.6366, 0.2242, 0.587, 0.2126, 0.6074, 0.4335, 0.4283, 0.4422, 0.4164, 0.3757, 0.3665, 0.3663, 0.3792, 0.4006, 0.478, 0.4085, 0.4652, 0.3383, 0.4177, 0.3288, 0.4309, 0.3706, 0.5333, 0.3778, 0.5188, 0.2999, 0.4721, 0.2899, 0.4866, 0.3442, 0.5982, 0.3504, 0.5807, 0.2586, 0.5334, 0.2474, 0.5503, 0.6239, 0.2465, 0.6432, 0.2351, 0.56, 0.1412, 0.5442, 0.158, 0.5607, 0.2916, 0.5748, 0.2804, 0.5027, 0.206, 0.4901, 0.2209, 0.5114, 0.3364, 0.5228, 0.3252, 0.4556, 0.2633, 0.4448, 0.2767, 0.4699, 0.3816, 0.4797, 0.3702, 0.4142, 0.3159, 0.4043, 0.3286, 0.425, 0.4404, 0.4335, 0.4283, 0.3663, 0.3792, 0.3569, 0.3919, 0.3928, 0.4912, 0.4006, 0.478, 0.3288, 0.4309, 0.3192, 0.4443, 0.3636, 0.5484, 0.3706, 0.5333, 0.2899, 0.4866, 0.2797, 0.5015, 0.3383, 0.6168, 0.3442, 0.5982, 0.2474, 0.5503, 0.2359, 0.5682, 0.4604, 0.3931, 0.4699, 0.3816, 0.4043, 0.3286, 0.3946, 0.3412, 0.6062, 0.2579, 0.6239, 0.2465, 0.5442, 0.158, 0.5295, 0.1745, 0.5474, 0.3028, 0.5607, 0.2916, 0.4901, 0.2209, 0.4781, 0.2354, 0.5004, 0.3476, 0.5114, 0.3364, 0.4448, 0.2767, 0.4343, 0.2899, 0.4166, 0.4527, 0.425, 0.4404, 0.3569, 0.3919, 0.3475, 0.4046, 0.3852, 0.5048, 0.3928, 0.4912, 0.3192, 0.4443, 0.3096, 0.4579, 0.3569, 0.5642, 0.3636, 0.5484, 0.2797, 0.5015, 0.2692, 0.517, 0.3329, 0.6366, 0.3383, 0.6168, 0.2359, 0.5682, 0.2242, 0.587, 0.4899, 0.3589, 0.5004, 0.3476, 0.4343, 0.2899, 0.424, 0.3029, 0.4512, 0.4047, 0.4604, 0.3931, 0.3946, 0.3412, 0.3852, 0.3539, 0.5899, 0.2692, 0.6062, 0.2579, 0.5295, 0.1745, 0.5156, 0.1904, 0.5348, 0.314, 0.5474, 0.3028, 0.4781, 0.2354, 0.4665, 0.2494, 0.1888, 0.5934, 0.2031, 0.5736, 0.2242, 0.587, 0.2126, 0.6074, 0.2163, 0.5551, 0.2359, 0.5682, 0.2242, 0.587, 0.2031, 0.5736, 0.5399, 0.1227, 0.56, 0.1412, 0.5442, 0.158, 0.5252, 0.1417, 0.5252, 0.1417, 0.5442, 0.158, 0.5295, 0.1745, 0.5114, 0.1595, 0.5114, 0.1595, 0.5295, 0.1745, 0.5156, 0.1904, 0.4984, 0.1764, 0.4858, 0.1925, 0.4984, 0.1764, 0.5156, 0.1904, 0.5027, 0.206, 0.4858, 0.1925, 0.5027, 0.206, 0.4901, 0.2209, 0.4739, 0.2081, 0.4739, 0.2081, 0.4901, 0.2209, 0.4781, 0.2354, 0.4625, 0.2231, 0.4625, 0.2231, 0.4781, 0.2354, 0.4665, 0.2494, 0.4515, 0.2376, 0.4406, 0.2517, 0.4515, 0.2376, 0.4665, 0.2494, 0.4556, 0.2633, 0.4406, 0.2517, 0.4556, 0.2633, 0.4448, 0.2767, 0.4302, 0.2655, 0.4302, 0.2655, 0.4448, 0.2767, 0.4343, 0.2899, 0.4201, 0.279, 0.4201, 0.279, 0.4343, 0.2899, 0.424, 0.3029, 0.4102, 0.2923, 0.4002, 0.3052, 0.4102, 0.2923, 0.424, 0.3029, 0.4142, 0.3159, 0.4002, 0.3052, 0.4142, 0.3159, 0.4043, 0.3286, 0.3906, 0.3182, 0.3906, 0.3182, 0.4043, 0.3286, 0.3946, 0.3412, 0.3811, 0.331, 0.3811, 0.331, 0.3946, 0.3412, 0.3852, 0.3539, 0.3715, 0.3437, 0.3715, 0.3437, 0.3852, 0.3539, 0.3757, 0.3665, 0.3621, 0.3564, 0.3621, 0.3564, 0.3757, 0.3665, 0.3663, 0.3792, 0.3527, 0.3691, 0.3527, 0.3691, 0.3663, 0.3792, 0.3569, 0.3919, 0.3432, 0.3818, 0.3432, 0.3818, 0.3569, 0.3919, 0.3475, 0.4046, 0.3338, 0.3946, 0.3242, 0.4074, 0.3338, 0.3946, 0.3475, 0.4046, 0.3383, 0.4177, 0.3242, 0.4074, 0.3383, 0.4177, 0.3288, 0.4309, 0.3146, 0.4206, 0.3146, 0.4206, 0.3288, 0.4309, 0.3192, 0.4443, 0.3048, 0.4339, 0.3048, 0.4339, 0.3192, 0.4443, 0.3096, 0.4579, 0.2949, 0.4475, 0.2846, 0.4612, 0.2949, 0.4475, 0.3096, 0.4579, 0.2999, 0.4721, 0.2846, 0.4612, 0.2999, 0.4721, 0.2899, 0.4866, 0.2742, 0.4755, 0.2742, 0.4755, 0.2899, 0.4866, 0.2797, 0.5015, 0.2635, 0.4902, 0.2635, 0.4902, 0.2797, 0.5015, 0.2692, 0.517, 0.2525, 0.5054, 0.2409, 0.521, 0.2525, 0.5054, 0.2692, 0.517, 0.2586, 0.5334, 0.2409, 0.521, 0.2586, 0.5334, 0.2474, 0.5503, 0.2289, 0.5376, 0.2289, 0.5376, 0.2474, 0.5503, 0.2359, 0.5682, 0.2163, 0.5551, 0.6517, 0.03771, 0.6574, 0.02918, 0.6646, 0.02193, 0.6732, 0.01623, 0.6826, 0.0123, 0.6927, 0.0103, 0.703, 0.0103, 0.713, 0.0123, 0.7225, 0.01623, 0.731, 0.02193, 0.7383, 0.02918, 0.744, 0.03771, 0.7479, 0.04719, 0.7499, 0.05725, 0.7499, 0.06751, 0.7479, 0.07757, 0.744, 0.08705, 0.7383, 0.09558, 0.731, 0.1028, 0.7225, 0.1085, 0.713, 0.1125, 0.703, 0.1145, 0.6927, 0.1145, 0.6826, 0.1125, 0.6732, 0.1085, 0.6646, 0.1028, 0.6574, 0.09558, 0.6517, 0.08705, 0.6478, 0.07757, 0.6457, 0.06751, 0.6457, 0.05725, 0.6478, 0.04719])
me_sphere.materials.append(mat_material_001)
me_sphere.use_remesh_preserve_volume = False
me_sphere.use_remesh_preserve_attributes = False
me_sphere.use_mirror_vertex_groups = False
me_sphere.update()

# ---- objects
ob_sphere = bpy.data.objects.new('Sphere', me_sphere)
ob_lamp = bpy.data.objects.new('Lamp', light_lamp)
ob_camera = bpy.data.objects.new('Camera', cam_camera)

# ---- transforms, parenting, visibility, modifiers, constraints
ob_sphere.location = (0.0, 0.0, 0.0)
ob_sphere.scale = (0.5, 0.5, 0.5)
ob_sphere.lineart.crease_threshold = 0.0
ob_lamp.location = (4.076, 1.005, 5.904)
ob_lamp.rotation_euler = (0.6503, 0.05522, 1.866)
ob_lamp.lock_rotations_4d = False
ob_lamp.empty_display_type = 'ARROWS'
ob_lamp.color = (0.0, 0.0, 0.0, 0.0)
ob_lamp.lineart.crease_threshold = 0.0
ob_camera.location = (7.481, -6.508, 5.344)
ob_camera.rotation_euler = (1.109, 0.01082, 0.8149)
ob_camera.lock_rotations_4d = False
ob_camera.empty_display_type = 'ARROWS'
ob_camera.color = (0.0, 0.0, 0.0, 0.0)
ob_camera.display_type = 'WIRE'
ob_camera.lineart.crease_threshold = 0.0

# ---- collection membership
col_collection_1.objects.link(ob_sphere)
col_collection_1.objects.link(ob_lamp)
col_collection_1.objects.link(ob_camera)

# ---- scene / render settings (as saved in the file)
scene.camera = ob_camera
scene.frame_start = 1; scene.frame_end = 250; scene.frame_set(4)
scene.render.engine = 'CYCLES'
scene.render.resolution_percentage = 50
scene.render.dither_intensity = 0.0
scene.cycles.use_denoising = False
scene.cycles.samples = 10
scene.cycles.sampling_pattern = 'TABULATED_SOBOL'
scene.cycles.light_sampling_threshold = 0.0
scene.cycles.use_adaptive_sampling = False
scene.cycles.use_light_tree = False
scene.cycles.blur_glossy = 0.0
scene.cycles.pixel_filter_type = 'GAUSSIAN'
scene.cycles.sample_clamp_indirect = 0.0
scene.cycles.bake_type = 'DIFFUSE'
scene.view_settings.view_transform = 'Standard'
bpy.context.view_layer.update()
